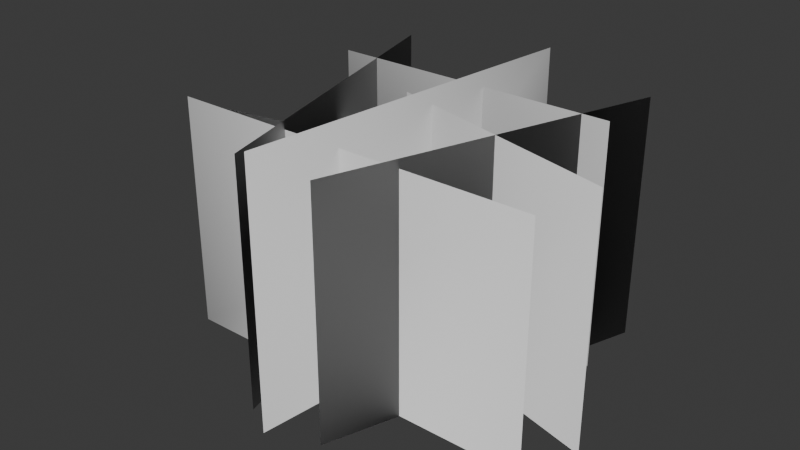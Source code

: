 # Source: SM_Env_Grass_Tall_Clump_02.blend  (saved by Blender 4.5.90; exported with 4.5.12 LTS)
import bpy
from mathutils import Matrix  # noqa: F401  (used for matrix-valued properties, if any)

bpy.ops.wm.read_factory_settings(use_empty=True)
scene = bpy.context.scene
scene.name = 'Scene'

# ---- collections
col_sm_env_grass_tall_clump_02 = bpy.data.collections.new('SM_Env_Grass_Tall_Clump_02'); scene.collection.children.link(col_sm_env_grass_tall_clump_02)

# ---- world
world_world = bpy.data.worlds.new('World'); scene.world = world_world
world_world.use_nodes = True; world_world.node_tree.nodes.clear()
_N = world_world.node_tree.nodes; _L = world_world.node_tree.links
n0 = _N.new('ShaderNodeOutputWorld'); n0.name = 'World Output'; n0.location = (200, 100)
n1 = _N.new('ShaderNodeBackground'); n1.name = 'Background'; n1.location = (-200, 100)
n1.inputs[0].default_value = (0.05088, 0.05088, 0.05088, 1.0)
_L.new(n1.outputs[0], n0.inputs[0])
n0.is_active_output = True
world_world.color = (0.05088, 0.05088, 0.05088)
world_world.sun_shadow_jitter_overblur = 0.0

# ---- meshes
me_mesh = bpy.data.meshes.new('Mesh')
me_mesh.from_pydata([(-0.5997, 0.3008, -0.02687), (0.5997, 0.3008, -0.02687), (-0.5997, 0.3008, 0.9731), (0.5997, 0.3008, 0.9731), (0.05212, 0.0288, -0.02174), (-0.9319, -0.1492, -0.02174), (0.05212, 0.0288, 0.7872), (-0.9319, -0.1492, 0.7872), (-0.1135, 0.081, -0.02687), (0.8532, -0.175, -0.02687), (-0.1135, 0.081, 0.9731), (0.8532, -0.175, 0.9731), (-0.05263, -0.7732, -0.02864), (0.1105, 0.6792, -0.02864), (-0.05263, -0.7732, 1.037), (0.1105, 0.6792, 1.037), (0.5915, 0.6019, -0.02687), (0.1483, -0.6959, -0.02687), (0.5915, 0.6019, 0.9731), (0.1483, -0.6959, 0.9731), (-0.5331, 0.6195, -0.02687), (-0.1766, -0.7049, -0.02687), (-0.5331, 0.6195, 0.9731), (-0.1766, -0.7049, 0.9731), (-0.7653, -0.3985, -0.02589), (0.7653, -0.3985, -0.02589), (-0.7653, -0.3985, 0.9376), (0.7653, -0.3985, 0.9376)], [], [(0, 1, 3, 2), (4, 5, 7, 6), (8, 9, 11, 10), (12, 13, 15, 14), (16, 17, 19, 18), (20, 21, 23, 22), (24, 25, 27, 26)])
me_mesh.polygons.foreach_set('use_smooth', [True] * 7)
_k = set([(0, 1), (0, 2), (1, 3), (2, 3), (4, 5), (4, 6), (5, 7), (6, 7), (8, 9), (8, 10), (9, 11), (10, 11), (12, 13), (12, 14), (13, 15), (14, 15), (16, 17), (16, 18), (17, 19), (18, 19), (20, 21), (20, 22), (21, 23), (22, 23), (24, 25), (24, 26), (25, 27), (26, 27)])
me_mesh.attributes.new('sharp_edge', 'BOOLEAN', 'EDGE').data.foreach_set('value', [ (min(e.vertices), max(e.vertices)) in _k for e in me_mesh.edges])
_uv = me_mesh.uv_layers.new(name='map1')
_uv.uv.foreach_set('vector', [0.01238, 0.01238, 0.9876, 0.01238, 0.9876, 0.9876, 0.01238, 0.9876, 0.01238, 0.01238, 0.9876, 0.01238, 0.9876, 0.9876, 0.01238, 0.9876, 0.01238, 0.01238, 0.9876, 0.01238, 0.9876, 0.9876, 0.01238, 0.9876, 0.01238, 0.01238, 0.9876, 0.01238, 0.9876, 0.9876, 0.01238, 0.9876, 0.01238, 0.01238, 0.9876, 0.01238, 0.9876, 0.9876, 0.01238, 0.9876, 0.01238, 0.01238, 0.9876, 0.01238, 0.9876, 0.9876, 0.01238, 0.9876, 0.01238, 0.01238, 0.9876, 0.01238, 0.9876, 0.9876, 0.01238, 0.9876])
_ca = me_mesh.color_attributes.new('blue', 'BYTE_COLOR', 'CORNER')
_ca.data.foreach_set('color', [0.0006071, 0.0, 1.0, 1.0, 0.0006071, 0.0, 1.0, 1.0, 0.2086, 0.9647, 1.0, 1.0, 0.2086, 0.9647, 1.0, 1.0, 0.0006071, 0.0, 1.0, 1.0, 0.0006071, 0.0, 1.0, 1.0, 0.2086, 0.9647, 1.0, 1.0, 0.2086, 0.9647, 1.0, 1.0, 0.0006071, 0.0, 1.0, 1.0, 0.0006071, 0.0, 1.0, 1.0, 0.2086, 0.9647, 1.0, 1.0, 0.2086, 0.9647, 1.0, 1.0, 0.0006071, 0.0, 1.0, 1.0, 0.0006071, 0.0, 1.0, 1.0, 0.2086, 0.9647, 1.0, 1.0, 0.2086, 0.9647, 1.0, 1.0, 0.0006071, 0.0, 1.0, 1.0, 0.0006071, 0.0, 1.0, 1.0, 0.2086, 0.9647, 1.0, 1.0, 0.2086, 0.9647, 1.0, 1.0, 0.0006071, 0.0, 1.0, 1.0, 0.0006071, 0.0, 1.0, 1.0, 0.2086, 0.9647, 1.0, 1.0, 0.2086, 0.9647, 1.0, 1.0, 0.0006071, 0.0, 1.0, 1.0, 0.0006071, 0.0, 1.0, 1.0, 0.2086, 0.9647, 1.0, 1.0, 0.2086, 0.9647, 1.0, 1.0])
me_mesh.update()
me_mesh.normals_split_custom_set([tuple(v) for v in zip(*[iter([-0.7312, 0.3714, 0.5722, 0.7323, 0.3693, 0.5721, 0.3761, 0.1888, 0.9071, -0.3758, 0.1891, 0.9072, 0.09562, 0.05018, 0.9942, -0.8184, -0.1305, 0.5596, -0.6048, -0.09691, 0.7904, 0.0604, 0.03226, 0.9977, -0.2251, 0.1296, 0.9657, 0.8152, -0.1503, 0.5594, 0.5115, -0.103, 0.8531, -0.09324, 0.06292, 0.9937, -0.0934, -0.8238, 0.5592, 0.131, 0.8114, 0.5697, 0.06708, 0.4121, 0.9087, -0.03556, -0.466, 0.8841, 0.5833, 0.5887, 0.5596, 0.1479, -0.8103, 0.5671, 0.09165, -0.4469, 0.8899, 0.3585, 0.364, 0.8596, -0.5629, 0.6086, 0.5593, -0.1632, -0.8086, 0.5653, -0.1071, -0.4499, 0.8866, -0.329, 0.3764, 0.8661, -0.7366, -0.3799, 0.5596, 0.7366, -0.3799, 0.5596, 0.4674, -0.2429, 0.85, -0.4674, -0.2428, 0.8501])] * 3)])

# ---- objects
ob_sm_env_grass_tall_clump_02_lod0 = bpy.data.objects.new('SM_Env_Grass_Tall_Clump_02_LOD0', me_mesh)

# ---- transforms, parenting, visibility, modifiers, constraints
ob_sm_env_grass_tall_clump_02_lod0.location = (0.0, 0.0, 0.0)
ob_sm_env_grass_tall_clump_02_lod0.color = (0.8, 0.8, 0.8, 1.0)

# ---- collection membership
col_sm_env_grass_tall_clump_02.objects.link(ob_sm_env_grass_tall_clump_02_lod0)

# ---- scene / render settings (as saved in the file)
scene.frame_start = 1; scene.frame_end = 250; scene.frame_set(1)
scene.render.engine = 'BLENDER_EEVEE_NEXT'
bpy.context.view_layer.update()

# ---- added for rendering (the .blend has no active camera and no usable light): camera, sun
cam_auto = bpy.data.cameras.new('AutoCamera')
cam_auto.lens = 50.0
cam_auto.sensor_width = 36.0
cam_auto.clip_end = 1000.0
ob_auto_camera = bpy.data.objects.new('AutoCamera', cam_auto)
scene.collection.objects.link(ob_auto_camera)
ob_auto_camera.location = (2.30717, -2.86283, 2.38144)
ob_auto_camera.rotation_euler = (1.09748, -7.21219e-08, 0.694738)
scene.camera = ob_auto_camera
light_auto_sun = bpy.data.lights.new('AutoSun', 'SUN')
light_auto_sun.energy = 3.0
light_auto_sun.angle = 0.0523599
ob_auto_sun = bpy.data.objects.new('AutoSun', light_auto_sun)
scene.collection.objects.link(ob_auto_sun)
ob_auto_sun.rotation_euler = (0.872665, 0.174533, 0.523599)
bpy.context.view_layer.update()
